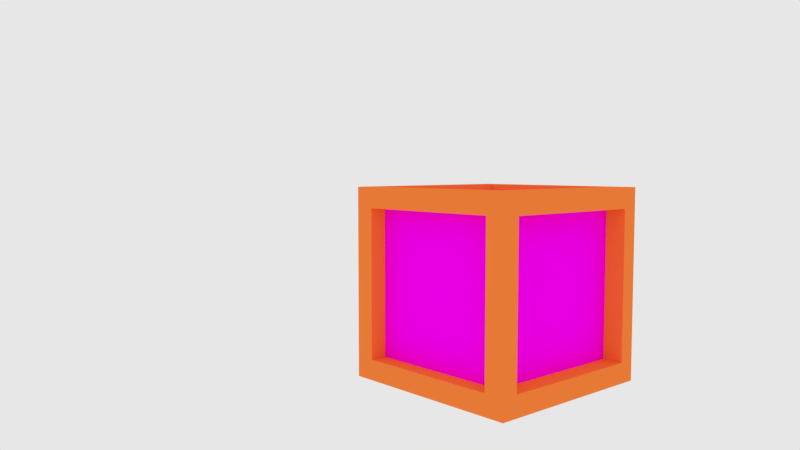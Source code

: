 # Source: ammobox.blend  (saved by Blender 2.78.0; exported with 4.5.12 LTS)
import bpy
from mathutils import Matrix  # noqa: F401  (used for matrix-valued properties, if any)

bpy.ops.wm.read_factory_settings(use_empty=True)
scene = bpy.context.scene
scene.name = 'Scene'

# ---- collections
col_collection_1 = bpy.data.collections.new('Collection 1'); scene.collection.children.link(col_collection_1)

# ---- images (referenced by path relative to the original .blend; pixels are not part of the script)
import os
ASSET_DIR = os.environ.get("B2B_ASSET_DIR", "")  # directory of the original .blend (textures are referenced by path, not embedded)
HERE = os.path.dirname(os.path.abspath(__file__))  # packed textures are extracted next to this script under _unpacked/

def load_image(name, relpath, width, height, colorspace="sRGB"):
    """Load a texture the original file referenced (path relative to the .blend, or extracted next to this script)."""
    p = next((c for c in (os.path.join(HERE, relpath), os.path.join(ASSET_DIR, relpath)) if relpath and os.path.exists(c)), "")
    if p:
        img = bpy.data.images.load(p, check_existing=True)
        img.name = name
    else:  # same state as the original file: an image datablock whose file is absent (Cycles renders it pink)
        img = bpy.data.images.new(name, width, height)
        img.source = "FILE"
        img.filepath = "//" + (relpath or name)
    img.colorspace_settings.name = colorspace
    return img
img_ammofacemodified_png = load_image('ammofacemodified.png', 'ammofacemodified.png', 1024, 1024, 'sRGB')
img_seamless_wood_texture_free_35_jpg = load_image('seamless-wood-texture-free-35.jpg', 'seamless-wood-texture-free-35.jpg', 1024, 1024, 'sRGB')

# ---- materials (node trees are filled in below, after node groups)
mat_plank_faces = bpy.data.materials.new('Plank Faces')
mat_plank_faces.alpha_threshold = 0.0
mat_plank_faces.roughness = 0.5
mat_ammo_crate_edges = bpy.data.materials.new('Ammo Crate Edges')
mat_ammo_crate_edges.alpha_threshold = 0.0
mat_ammo_crate_edges.roughness = 0.5

# ---- material node trees
mat_plank_faces.use_nodes = True; mat_plank_faces.node_tree.nodes.clear()
_N = mat_plank_faces.node_tree.nodes; _L = mat_plank_faces.node_tree.links
n0 = _N.new('ShaderNodeOutputMaterial'); n0.name = 'Material Output'; n0.location = (680, 300)
n1 = _N.new('ShaderNodeBsdfDiffuse'); n1.name = 'Diffuse BSDF'; n1.location = (10, 300)
n2 = _N.new('ShaderNodeTexImage'); n2.name = 'Image Texture'; n2.location = (-180, 300)
n2.width = 140
n2.image = img_ammofacemodified_png
_L.new(n2.outputs[0], n1.inputs[0])
_L.new(n1.outputs[0], n0.inputs[0])
n0.is_active_output = True
mat_ammo_crate_edges.use_nodes = True; mat_ammo_crate_edges.node_tree.nodes.clear()
_N = mat_ammo_crate_edges.node_tree.nodes; _L = mat_ammo_crate_edges.node_tree.links
n0 = _N.new('ShaderNodeOutputMaterial'); n0.name = 'Material Output'; n0.location = (570, 300)
n1 = _N.new('ShaderNodeTexImage'); n1.name = 'Image Texture'; n1.location = (-180, 300)
n1.width = 140
n1.image = img_seamless_wood_texture_free_35_jpg
n2 = _N.new('ShaderNodeMix'); n2.name = 'Mix'; n2.location = (120, 300)
n2.data_type = 'RGBA'
n2.blend_type = 'COLOR'
n2.inputs[0].default_value = 1.0
n2.inputs[7].default_value = (0.8971, 0.2151, 0.04183, 1.0)
n3 = _N.new('ShaderNodeBsdfDiffuse'); n3.name = 'Diffuse BSDF'; n3.location = (340, 280)
_L.new(n1.outputs[0], n2.inputs[6])
_L.new(n2.outputs[2], n3.inputs[0])
_L.new(n3.outputs[0], n0.inputs[0])
n0.is_active_output = True

# ---- world
world_world_001 = bpy.data.worlds.new('World.001'); scene.world = world_world_001
world_world_001.use_nodes = True; world_world_001.node_tree.nodes.clear()
_N = world_world_001.node_tree.nodes; _L = world_world_001.node_tree.links
n0 = _N.new('ShaderNodeOutputWorld'); n0.name = 'World Output'; n0.location = (300, 300)
n1 = _N.new('ShaderNodeBackground'); n1.name = 'Background'; n1.location = (-17, 263)
_L.new(n1.outputs[0], n0.inputs[0])
n0.is_active_output = True
world_world_001.use_sun_shadow = False
world_world_001.sun_shadow_jitter_overblur = 0.0
world_world_001.cycles.sampling_method = 'MANUAL'

# ---- cameras
cam_camera_001 = bpy.data.cameras.new('Camera.001')
cam_camera_001.clip_end = 100.0
cam_camera_001.lens = 30.62
cam_camera_001.sensor_width = 32.0
cam_camera_001.sensor_height = 18.0
cam_camera_001.display_size = 2.0
cam_camera_001.dof.focus_distance = 0.0

# ---- meshes
me_cube_001 = bpy.data.meshes.new('Cube.001')
me_cube_001.from_pydata([(-0.9536, 0.981, 0.9536), (0.9536, 0.981, 0.9536), (1.216, 0.7584, 0.9536), (1.216, 0.981, 1.216), (-1.216, 0.981, 1.216), (1.216, 0.7584, 1.216), (-1.216, 0.7584, 1.216), (-0.9536, 0.7584, 0.9536), (0.9536, 0.7584, 0.9536), (1.216, 0.981, 0.9536), (-1.216, 0.981, 0.9536), (-1.216, 0.7584, 0.9536), (-0.9536, 0.981, 1.216), (0.9536, 0.981, 1.216), (-0.9536, 0.7584, 1.216), (0.9536, 0.7584, 1.216), (-0.9536, 0.981, -0.9536), (0.9536, 0.981, -0.9536), (1.216, 0.7584, -0.9536), (1.216, 0.981, -1.216), (-1.216, 0.981, -1.216), (1.216, 0.7584, -1.216), (-1.216, 0.7584, -1.216), (-0.9536, 0.7584, -0.9536), (0.9536, 0.7584, -0.9536), (1.216, 0.981, -0.9536), (-1.216, 0.981, -0.9536), (-1.216, 0.7584, -0.9536), (-0.9536, 0.981, -1.216), (0.9536, 0.981, -1.216), (-0.9536, 0.7584, -1.216), (0.9536, 0.7584, -1.216), (-0.9536, -1.487, 0.9536), (0.9536, -1.487, 0.9536), (1.216, -1.265, 0.9536), (1.216, -1.487, 1.216), (-1.216, -1.487, 1.216), (1.216, -1.265, 1.216), (-1.216, -1.265, 1.216), (-0.9536, -1.265, 0.9536), (0.9536, -1.265, 0.9536), (1.216, -1.487, 0.9536), (-1.216, -1.487, 0.9536), (-1.216, -1.265, 0.9536), (-0.9536, -1.487, 1.216), (0.9536, -1.487, 1.216), (-0.9536, -1.265, 1.216), (0.9536, -1.265, 1.216), (-0.9536, -1.487, -0.9536), (0.9536, -1.487, -0.9536), (1.216, -1.265, -0.9536), (1.216, -1.487, -1.216), (-1.216, -1.487, -1.216), (1.216, -1.265, -1.216), (-1.216, -1.265, -1.216), (-0.9536, -1.265, -0.9536), (0.9536, -1.265, -0.9536), (1.216, -1.487, -0.9536), (-1.216, -1.487, -0.9536), (-1.216, -1.265, -0.9536), (-0.9536, -1.487, -1.216), (0.9536, -1.487, -1.216), (-0.9536, -1.265, -1.216), (0.9536, -1.265, -1.216)], [], [(16, 26, 10, 0), (0, 1, 8, 7), (8, 15, 14, 7), (1, 13, 3, 9), (7, 23, 16, 0), (17, 24, 8, 1), (17, 1, 9, 25), (10, 26, 27, 11), (7, 8, 24, 23), (0, 10, 4, 12), (1, 0, 12, 13), (11, 6, 4, 10), (25, 9, 2, 18), (40, 8, 7, 39), (3, 5, 2, 9), (18, 2, 8, 24), (34, 2, 5, 37), (2, 34, 40, 8), (4, 6, 14, 12), (11, 43, 38, 6), (46, 39, 7, 14), (5, 3, 13, 15), (13, 12, 14, 15), (15, 47, 37, 5), (46, 14, 6, 38), (43, 11, 7, 39), (56, 24, 31, 63), (55, 39, 7, 23), (16, 23, 24, 17), (24, 23, 30, 31), (17, 25, 19, 29), (16, 28, 20, 26), (17, 29, 28, 16), (27, 26, 20, 22), (56, 55, 23, 24), (19, 25, 18, 21), (50, 53, 21, 18), (24, 56, 50, 18), (20, 28, 30, 22), (22, 54, 59, 27), (62, 30, 23, 55), (21, 31, 29, 19), (29, 31, 30, 28), (21, 53, 63, 31), (62, 54, 22, 30), (59, 55, 23, 27), (56, 24, 8, 40), (23, 7, 11, 27), (48, 32, 42, 58), (32, 39, 40, 33), (40, 39, 46, 47), (33, 41, 35, 45), (39, 32, 48, 55), (49, 33, 40, 56), (49, 57, 41, 33), (42, 43, 59, 58), (39, 55, 56, 40), (32, 44, 36, 42), (33, 45, 44, 32), (43, 42, 36, 38), (57, 50, 34, 41), (35, 41, 34, 37), (50, 56, 40, 34), (36, 44, 46, 38), (37, 47, 45, 35), (45, 47, 46, 44), (48, 49, 56, 55), (56, 63, 62, 55), (49, 61, 51, 57), (48, 58, 52, 60), (49, 48, 60, 61), (59, 54, 52, 58), (51, 53, 50, 57), (52, 54, 62, 60), (53, 51, 61, 63), (61, 60, 62, 63), (55, 59, 43, 39), (40, 47, 15, 8)])
me_cube_001.polygons.foreach_set('material_index', [1, 1, 1, 1, 1, 1, 1, 1, 0, 1, 1, 1, 1, 0, 1, 1, 1, 1, 1, 1, 1, 1, 1, 1, 1, 1, 1, 0, 1, 1, 1, 1, 1, 1, 0, 1, 1, 1, 1, 1, 1, 1, 1, 1, 1, 1, 0, 1, 1, 1, 1, 1, 1, 1, 1, 1, 0, 1, 1, 1, 1, 1, 1, 1, 1, 1, 1, 1, 1, 1, 1, 1, 1, 1, 1, 1, 1, 1])
_k = {(0, 1): 1.0, (2, 8): 1.0, (7, 11): 1.0, (0, 12): 1.0, (4, 6): 1.0, (3, 5): 1.0, (4, 12): 1.0, (12, 13): 1.0, (1, 13): 1.0, (7, 8): 1.0, (1, 8): 1.0, (0, 7): 1.0, (1, 9): 1.0, (0, 10): 1.0, (4, 10): 1.0, (3, 9): 1.0, (10, 11): 1.0, (6, 11): 1.0, (2, 5): 1.0, (2, 9): 1.0, (3, 13): 1.0, (14, 15): 1.0, (7, 14): 1.0, (8, 15): 1.0, (6, 14): 1.0, (12, 14): 1.0, (5, 15): 1.0, (13, 15): 1.0, (0, 16): 1.0, (16, 17): 1.0, (1, 17): 1.0, (18, 24): 1.0, (23, 27): 1.0, (16, 28): 1.0, (20, 22): 1.0, (19, 21): 1.0, (20, 28): 1.0, (28, 29): 1.0, (17, 29): 1.0, (7, 23): 1.0, (23, 24): 1.0, (8, 24): 1.0, (17, 24): 1.0, (16, 23): 1.0, (17, 25): 1.0, (9, 25): 1.0, (16, 26): 1.0, (10, 26): 1.0, (20, 26): 1.0, (19, 25): 1.0, (26, 27): 1.0, (22, 27): 1.0, (11, 27): 1.0, (18, 21): 1.0, (18, 25): 1.0, (2, 18): 1.0, (19, 29): 1.0, (30, 31): 1.0, (23, 30): 1.0, (24, 31): 1.0, (22, 30): 1.0, (28, 30): 1.0, (21, 31): 1.0, (29, 31): 1.0, (14, 46): 1.0, (11, 43): 1.0, (32, 33): 1.0, (34, 40): 1.0, (6, 38): 1.0, (39, 43): 1.0, (32, 44): 1.0, (36, 38): 1.0, (35, 37): 1.0, (36, 44): 1.0, (44, 45): 1.0, (33, 45): 1.0, (39, 40): 1.0, (33, 40): 1.0, (32, 39): 1.0, (15, 47): 1.0, (8, 40): 1.0, (33, 41): 1.0, (32, 42): 1.0, (36, 42): 1.0, (35, 41): 1.0, (42, 43): 1.0, (38, 43): 1.0, (34, 37): 1.0, (34, 41): 1.0, (2, 34): 1.0, (5, 37): 1.0, (35, 45): 1.0, (46, 47): 1.0, (39, 46): 1.0, (40, 47): 1.0, (38, 46): 1.0, (44, 46): 1.0, (37, 47): 1.0, (45, 47): 1.0, (7, 39): 1.0, (30, 62): 1.0, (27, 59): 1.0, (32, 48): 1.0, (48, 49): 1.0, (33, 49): 1.0, (50, 56): 1.0, (22, 54): 1.0, (55, 59): 1.0, (48, 60): 1.0, (52, 54): 1.0, (51, 53): 1.0, (52, 60): 1.0, (60, 61): 1.0, (49, 61): 1.0, (39, 55): 1.0, (55, 56): 1.0, (40, 56): 1.0, (49, 56): 1.0, (48, 55): 1.0, (31, 63): 1.0, (24, 56): 1.0, (49, 57): 1.0, (41, 57): 1.0, (48, 58): 1.0, (42, 58): 1.0, (52, 58): 1.0, (51, 57): 1.0, (58, 59): 1.0, (54, 59): 1.0, (43, 59): 1.0, (50, 53): 1.0, (50, 57): 1.0, (34, 50): 1.0, (18, 50): 1.0, (21, 53): 1.0, (51, 61): 1.0, (62, 63): 1.0, (55, 62): 1.0, (56, 63): 1.0, (54, 62): 1.0, (60, 62): 1.0, (53, 63): 1.0, (61, 63): 1.0, (23, 55): 1.0}
me_cube_001.attributes.new('crease_edge', 'FLOAT', 'EDGE').data.foreach_set('value', [_k.get((min(e.vertices), max(e.vertices)), 0.0) for e in me_cube_001.edges])
_uv = me_cube_001.uv_layers.new(name='UVMap')
_uv.uv.foreach_set('vector', [0.5099, 0.2175, 0.5477, 0.2175, 0.5477, 0.4788, 0.5099, 0.4788, 0.3851, 0.9834, 0.3851, 0.7093, 0.4156, 0.7093, 0.4156, 0.9834, 0.07203, 0.7093, 0.108, 0.7093, 0.108, 0.9834, 0.07203, 0.9834, 0.7027, 0.03777, 0.6667, 0.03777, 0.6667, 6.852e-08, 0.7027, 6.852e-08, 0.5376, 0.9834, 0.5376, 0.7093, 0.5681, 0.7093, 0.5681, 0.9834, 1.029, 0.6136, 1.06, 0.6136, 1.06, 0.8876, 1.029, 0.8876, 0.2359, 0.2175, 0.2359, 0.4788, 0.1981, 0.4788, 0.1981, 0.2175, 0.156, 0.1413, 0.156, -0.12, 0.188, -0.12, 0.188, 0.1413, 3.902e-07, 0.0, 1.0, 3.069e-07, 1.0, 1.0, 0.0, 1.0, 0.7027, 0.3118, 0.7027, 0.3496, 0.6667, 0.3496, 0.6667, 0.3118, 0.7027, 0.03777, 0.7027, 0.3118, 0.6667, 0.3118, 0.6667, 0.03777, 0.3693, 0.03198, 0.3333, 0.03198, 0.3333, 3.426e-08, 0.3693, 2.569e-08, 0.5107, 0.2133, 0.5107, 0.4746, 0.4787, 0.4746, 0.4787, 0.2133, 0.0, 1.0, 0.0, 0.0, 1.0, 0.0, 1.0, 1.0, 6.533e-08, 0.3547, 3.267e-08, 0.3227, 0.03601, 0.3227, 0.03601, 0.3547, 0.1801, 0.9834, 0.1801, 0.7093, 0.2161, 0.7093, 0.2161, 0.9834, 0.03601, 0.03198, 0.03601, 0.3227, 3.267e-08, 0.3227, 0.0, 0.03198, 0.8467, 0.7042, 0.8467, 0.9949, 0.8107, 0.9949, 0.8107, 0.7042, 9.8e-08, 0.7093, 6.533e-08, 0.6773, 0.03601, 0.6773, 0.03601, 0.7093, 0.3693, 0.03198, 0.3693, 0.3227, 0.3333, 0.3227, 0.3333, 0.03198, 0.8827, 0.9949, 0.8467, 0.9949, 0.8467, 0.7042, 0.8827, 0.7042, 0.3333, 0.6773, 0.3333, 0.7093, 0.2973, 0.7093, 0.2973, 0.6773, 0.344, 0.4013, 0.344, 0.6626, 0.312, 0.6626, 0.312, 0.4013, 0.2973, 0.6773, 0.2973, 0.3866, 0.3333, 0.3866, 0.3333, 0.6773, 0.03601, 0.3866, 0.03601, 0.6773, 6.533e-08, 0.6773, 3.267e-08, 0.3866, 0.8827, 0.9949, 0.8827, 0.7042, 0.9188, 0.7042, 0.9188, 0.9949, 0.7747, 0.9949, 0.7747, 0.7042, 0.8107, 0.7042, 0.8107, 0.9949, 0.0, 1.0, 0.0, 0.0, 1.0, 0.0, 1.0, 1.0, 0.3851, 0.9834, 0.3546, 0.9834, 0.3546, 0.7093, 0.3851, 0.7093, 0.07203, 0.7093, 0.07203, 0.9834, 0.03601, 0.9834, 0.03601, 0.7093, 0.964, 0.03777, 0.964, 1.713e-08, 1.0, 0.0, 1.0, 0.03777, 0.964, 0.3118, 1.0, 0.3118, 1.0, 0.3496, 0.964, 0.3496, 0.964, 0.03777, 1.0, 0.03777, 1.0, 0.3118, 0.964, 0.3118, 0.6307, 0.03198, 0.6307, 8.564e-09, 0.6667, 0.0, 0.6667, 0.03198, 0.0, 0.0, 1.0, 0.0, 1.0, 1.0, 0.0, 1.0, 0.3333, 0.3547, 0.2973, 0.3547, 0.2973, 0.3227, 0.3333, 0.3227, 0.2973, 0.03198, 0.3333, 0.03198, 0.3333, 0.3227, 0.2973, 0.3227, 0.03601, 0.7093, 0.03601, 1.0, 0.0, 1.0, 0.0, 0.7093, 0.3333, 0.3547, 0.3693, 0.3547, 0.3693, 0.3866, 0.3333, 0.3866, 0.6667, 0.03198, 0.6667, 0.3227, 0.6307, 0.3227, 0.6307, 0.03198, 0.7027, 0.7042, 0.7027, 0.9949, 0.6667, 0.9949, 0.6667, 0.7042, 0.6667, 0.3866, 0.6307, 0.3866, 0.6307, 0.3547, 0.6667, 0.3547, 0.3547, 0.3693, 0.3866, 0.3693, 0.3866, 0.6307, 0.3547, 0.6307, 0.6667, 0.3866, 0.6667, 0.6773, 0.6307, 0.6773, 0.6307, 0.3866, 0.3693, 0.6773, 0.3333, 0.6773, 0.3333, 0.3866, 0.3693, 0.3866, 0.7027, 0.7042, 0.7387, 0.7042, 0.7387, 0.9949, 0.7027, 0.9949, 1.0, 1.0, 0.0, 1.0, 0.0, 0.0, 1.0, 0.0, 0.2161, 0.9834, 0.2161, 0.7093, 0.2521, 0.7093, 0.2521, 0.9834, 0.964, 0.6665, 0.964, 0.3924, 1.0, 0.3924, 1.0, 0.6665, 0.4766, 0.9834, 0.4461, 0.9834, 0.4461, 0.7093, 0.4766, 0.7093, 0.1801, 0.7093, 0.1801, 0.9834, 0.1441, 0.9834, 0.1441, 0.7093, 0.6963, 0.6601, 0.6963, 0.6961, 0.6585, 0.6961, 0.6585, 0.6601, 0.5376, 0.9834, 0.5071, 0.9834, 0.5071, 0.7093, 0.5376, 0.7093, 0.3241, 0.9834, 0.3241, 0.7093, 0.3546, 0.7093, 0.3546, 0.9834, 0.7027, 0.6665, 0.6667, 0.6665, 0.6667, 0.3924, 0.7027, 0.3924, 0.0, 0.0, 1.0, 0.0, 1.0, 1.0, 0.0, 1.0, 1.0, 0.0, 1.0, 1.0, 3.902e-07, 1.0, 0.0, 3.069e-07, 0.6963, 0.3988, 0.6585, 0.3988, 0.6585, 0.3628, 0.6963, 0.3628, 0.6963, 0.6601, 0.6585, 0.6601, 0.6585, 0.3988, 0.6963, 0.3988, 0.3693, 0.3227, 0.3693, 0.3547, 0.3333, 0.3547, 0.3333, 0.3227, 0.0, 0.0, 1.0, 0.0, 1.0, 1.0, 0.0, 1.0, 0.0, 3.426e-08, 0.03601, 3.426e-08, 0.03601, 0.03198, 0.0, 0.03198, 0.2521, 0.7093, 0.2881, 0.7093, 0.2881, 0.9834, 0.2521, 0.9834, 0.0, 0.3547, 0.03601, 0.3547, 0.03601, 0.3866, 3.267e-08, 0.3866, 0.3333, 0.3866, 0.2973, 0.3866, 0.2973, 0.3547, 0.3333, 0.3547, -0.01066, 0.4013, 0.02132, 0.4013, 0.02132, 0.6626, -0.01066, 0.6626, 0.4766, 0.9834, 0.4766, 0.7093, 0.5071, 0.7093, 0.5071, 0.9834, 0.108, 0.7093, 0.1441, 0.7093, 0.1441, 0.9834, 0.108, 0.9834, 0.9704, 0.6601, 1.008, 0.6601, 1.008, 0.6961, 0.9704, 0.6961, 0.9704, 0.3988, 0.9704, 0.3628, 1.008, 0.3628, 1.008, 0.3988, 0.9704, 0.6601, 0.9704, 0.3988, 1.008, 0.3988, 1.008, 0.6601, 0.6307, 0.3227, 0.6667, 0.3227, 0.6667, 0.3547, 0.6307, 0.3547, 0.3333, 0.0, 0.3333, 0.03198, 0.2973, 0.03198, 0.2973, 0.0, 0.3333, 0.7093, 0.3333, 0.6773, 0.3693, 0.6773, 0.3693, 0.7093, 0.6667, 0.6773, 0.6667, 0.7093, 0.6307, 0.7093, 0.6307, 0.6773, 1.0, 0.0, 1.0, 1.0, 1.071e-06, 1.0, 0.0, 0.0, 0.3241, 0.9834, 0.2881, 0.9834, 0.2881, 0.7093, 0.3241, 0.7093, 0.7747, 0.9949, 0.7387, 0.9949, 0.7387, 0.7042, 0.7747, 0.7042])
me_cube_001.materials.append(mat_plank_faces)
me_cube_001.materials.append(mat_ammo_crate_edges)
me_cube_001.use_remesh_preserve_volume = False
me_cube_001.use_remesh_preserve_attributes = False
me_cube_001.use_mirror_vertex_groups = False
me_cube_001.update()

# ---- objects
ob_camera = bpy.data.objects.new('Camera', cam_camera_001)
ob_cube = bpy.data.objects.new('Cube', me_cube_001)

# ---- transforms, parenting, visibility, modifiers, constraints
ob_camera.location = (-2.626, 2.867, 0.6061)
ob_camera.rotation_euler = (1.494, 5.528e-07, -2.293)
ob_camera.scale = (1.0, 1.0, 1.0)
ob_camera.lineart.crease_threshold = 0.0
ob_cube.location = (0.0, 0.005197, 0.0)
ob_cube.rotation_euler = (-0.0, 3.142, -0.0)
ob_cube.scale = (0.411, 0.4051, 0.411)
ob_cube.lineart.crease_threshold = 0.0

# ---- collection membership
col_collection_1.objects.link(ob_camera)
col_collection_1.objects.link(ob_cube)

# ---- scene / render settings (as saved in the file)
scene.camera = ob_camera
scene.frame_start = 1; scene.frame_end = 250; scene.frame_set(1)
scene.render.engine = 'CYCLES'
scene.render.resolution_percentage = 50
scene.render.dither_intensity = 0.0
scene.cycles.use_denoising = False
scene.cycles.samples = 512
scene.cycles.sampling_pattern = 'TABULATED_SOBOL'
scene.cycles.light_sampling_threshold = 0.0
scene.cycles.use_adaptive_sampling = False
scene.cycles.use_light_tree = False
scene.cycles.blur_glossy = 0.0
scene.cycles.sample_clamp_indirect = 0.0
scene.cycles.bake_type = 'ENVIRONMENT'
scene.view_settings.view_transform = 'Standard'
bpy.context.view_layer.update()
